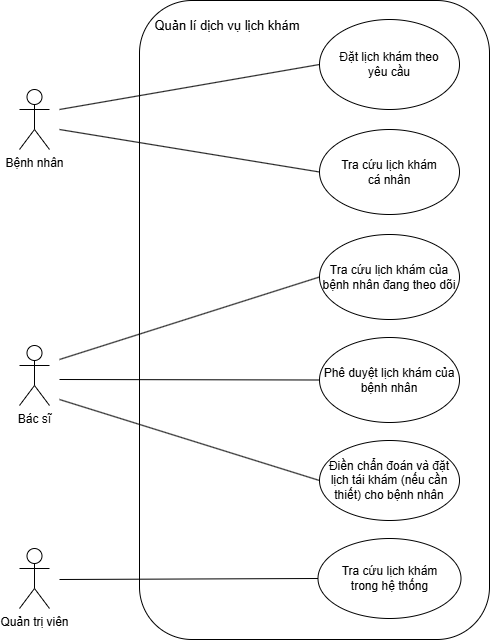

The diagram above was exported from draw.io. Its source (the exported page's mxGraphModel, read from the mxfile embedded in the PNG):
<mxGraphModel dx="1105" dy="1849" grid="1" gridSize="10" guides="1" tooltips="1" connect="1" arrows="1" fold="1" page="0" pageScale="1" pageWidth="850" pageHeight="1100" math="0" shadow="0">
  <root>
    <mxCell id="0" />
    <mxCell id="1" parent="0" />
    <mxCell id="OJiM-ycqtZvHc8-0iAbc-1" value="" style="rounded=1;whiteSpace=wrap;html=1;fillColor=none;" parent="1" vertex="1">
      <mxGeometry x="260" y="-1199" width="350" height="639" as="geometry" />
    </mxCell>
    <UserObject label="Quản trị viên" tooltip="" id="OJiM-ycqtZvHc8-0iAbc-2">
      <mxCell style="shape=umlActor;html=1;verticalLabelPosition=bottom;verticalAlign=top;align=center;" parent="1" vertex="1">
        <mxGeometry x="140" y="-651" width="30" height="60" as="geometry" />
      </mxCell>
    </UserObject>
    <mxCell id="OJiM-ycqtZvHc8-0iAbc-4" value="" style="endArrow=none;html=1;rounded=0;entryX=0;entryY=0.5;entryDx=0;entryDy=0;" parent="1" target="OJiM-ycqtZvHc8-0iAbc-7" edge="1">
      <mxGeometry width="50" height="50" relative="1" as="geometry">
        <mxPoint x="180" y="-800" as="sourcePoint" />
        <mxPoint x="440" y="-680" as="targetPoint" />
      </mxGeometry>
    </mxCell>
    <mxCell id="OJiM-ycqtZvHc8-0iAbc-5" value="&lt;font style=&quot;font-size: 13px;&quot;&gt;Quản lí dịch vụ lịch khám&lt;/font&gt;" style="text;html=1;align=center;verticalAlign=middle;whiteSpace=wrap;rounded=0;" parent="1" vertex="1">
      <mxGeometry x="251" y="-1189" width="194" height="30" as="geometry" />
    </mxCell>
    <mxCell id="OJiM-ycqtZvHc8-0iAbc-7" value="Điền chẩn đoán và đặt lịch tái khám (nếu cần thiết) cho bệnh nhân" style="ellipse;whiteSpace=wrap;html=1;" parent="1" vertex="1">
      <mxGeometry x="440" y="-759" width="140" height="80" as="geometry" />
    </mxCell>
    <mxCell id="OJiM-ycqtZvHc8-0iAbc-9" value="" style="endArrow=none;html=1;rounded=0;entryX=0;entryY=0.5;entryDx=0;entryDy=0;" parent="1" target="OJiM-ycqtZvHc8-0iAbc-21" edge="1">
      <mxGeometry width="50" height="50" relative="1" as="geometry">
        <mxPoint x="180" y="-620" as="sourcePoint" />
        <mxPoint x="440" y="-474" as="targetPoint" />
      </mxGeometry>
    </mxCell>
    <UserObject label="Bệnh nhân" tooltip="" id="OJiM-ycqtZvHc8-0iAbc-12">
      <mxCell style="shape=umlActor;html=1;verticalLabelPosition=bottom;verticalAlign=top;align=center;" parent="1" vertex="1">
        <mxGeometry x="140" y="-1110" width="30" height="60" as="geometry" />
      </mxCell>
    </UserObject>
    <UserObject label="Bác sĩ" tooltip="" id="OJiM-ycqtZvHc8-0iAbc-15">
      <mxCell style="shape=umlActor;html=1;verticalLabelPosition=bottom;verticalAlign=top;align=center;" parent="1" vertex="1">
        <mxGeometry x="140" y="-854" width="30" height="60" as="geometry" />
      </mxCell>
    </UserObject>
    <mxCell id="OJiM-ycqtZvHc8-0iAbc-16" value="" style="endArrow=none;html=1;rounded=0;entryX=0;entryY=0.5;entryDx=0;entryDy=0;" parent="1" target="OJiM-ycqtZvHc8-0iAbc-18" edge="1">
      <mxGeometry width="50" height="50" relative="1" as="geometry">
        <mxPoint x="180" y="-1070" as="sourcePoint" />
        <mxPoint x="440" y="-1020" as="targetPoint" />
      </mxGeometry>
    </mxCell>
    <mxCell id="OJiM-ycqtZvHc8-0iAbc-17" value="" style="endArrow=none;html=1;rounded=0;entryX=0;entryY=0.5;entryDx=0;entryDy=0;" parent="1" edge="1" target="OJiM-ycqtZvHc8-0iAbc-20">
      <mxGeometry width="50" height="50" relative="1" as="geometry">
        <mxPoint x="180" y="-820" as="sourcePoint" />
        <mxPoint x="440" y="-900.5" as="targetPoint" />
      </mxGeometry>
    </mxCell>
    <mxCell id="OJiM-ycqtZvHc8-0iAbc-18" value="Tra cứu lịch khám&lt;div&gt;cá nhân&lt;/div&gt;" style="ellipse;whiteSpace=wrap;html=1;" parent="1" vertex="1">
      <mxGeometry x="440" y="-1070" width="140" height="85" as="geometry" />
    </mxCell>
    <mxCell id="OJiM-ycqtZvHc8-0iAbc-20" value="Phê duyệt lịch khám của bệnh nhân" style="ellipse;whiteSpace=wrap;html=1;" parent="1" vertex="1">
      <mxGeometry x="440" y="-862" width="140" height="85" as="geometry" />
    </mxCell>
    <mxCell id="OJiM-ycqtZvHc8-0iAbc-21" value="Tra cứu lịch khám&lt;div&gt;trong hệ thống&lt;/div&gt;" style="ellipse;whiteSpace=wrap;html=1;" parent="1" vertex="1">
      <mxGeometry x="438.5" y="-661" width="143" height="80" as="geometry" />
    </mxCell>
    <mxCell id="OJiM-ycqtZvHc8-0iAbc-23" value="Đặt lịch khám theo&lt;div&gt;&lt;span style=&quot;background-color: transparent; color: light-dark(rgb(0, 0, 0), rgb(255, 255, 255));&quot;&gt;yêu cầu&lt;/span&gt;&lt;/div&gt;" style="ellipse;whiteSpace=wrap;html=1;" parent="1" vertex="1">
      <mxGeometry x="440" y="-1180" width="140" height="90" as="geometry" />
    </mxCell>
    <mxCell id="85u2FSO8THMlmjmt_5_u-1" value="" style="endArrow=none;html=1;rounded=0;entryX=0;entryY=0.5;entryDx=0;entryDy=0;" parent="1" target="OJiM-ycqtZvHc8-0iAbc-23" edge="1">
      <mxGeometry width="50" height="50" relative="1" as="geometry">
        <mxPoint x="180" y="-1090" as="sourcePoint" />
        <mxPoint x="420" y="-1080" as="targetPoint" />
      </mxGeometry>
    </mxCell>
    <mxCell id="uMmPa39Bn2Lj3UvW9UU6-2" value="Tra cứu lịch khám của bệnh nhân đang theo dõi" style="ellipse;whiteSpace=wrap;html=1;" vertex="1" parent="1">
      <mxGeometry x="440" y="-965" width="140" height="85" as="geometry" />
    </mxCell>
    <mxCell id="uMmPa39Bn2Lj3UvW9UU6-3" value="" style="endArrow=none;html=1;rounded=0;entryX=0;entryY=0.5;entryDx=0;entryDy=0;" edge="1" parent="1" target="uMmPa39Bn2Lj3UvW9UU6-2">
      <mxGeometry width="50" height="50" relative="1" as="geometry">
        <mxPoint x="180" y="-840" as="sourcePoint" />
        <mxPoint x="450" y="-809" as="targetPoint" />
      </mxGeometry>
    </mxCell>
  </root>
</mxGraphModel>